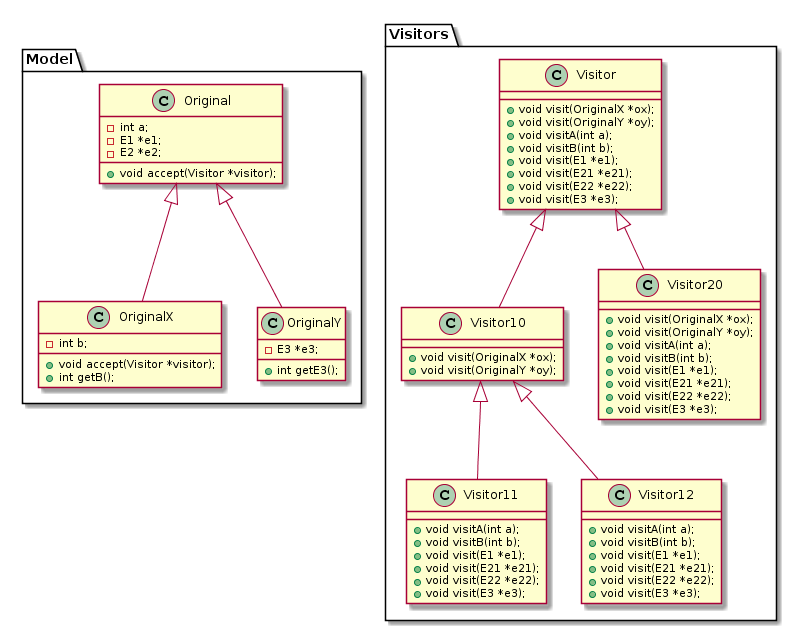

The diagram above was rendered by PlantUML. Its source (embedded in the PNG):
@startuml
package "Model"{
class Original{
{field}  - int a;
{field}  - E1 *e1;
{field}  - E2 *e2;
{method} + void accept(Visitor *visitor);
}
class OriginalX{
{field}  -int b;
{method} + void accept(Visitor *visitor);
{method} + int getB();
}

class OriginalY{
{field}  - E3 *e3;
{method} + int getE3();
}

Original <|-- OriginalX
Original <|-- OriginalY
}

package "Visitors"{
class Visitor{
{method} + void visit(OriginalX *ox);
{method} + void visit(OriginalY *oy);
{method} + void visitA(int a);
{method} + void visitB(int b); 
{method} + void visit(E1 *e1);
{method} + void visit(E21 *e21);
{method} + void visit(E22 *e22);
{method} + void visit(E3 *e3);
}

class Visitor10{
{method} + void visit(OriginalX *ox);
{method} + void visit(OriginalY *oy);
}

class Visitor11{
{method} + void visitA(int a);
{method} + void visitB(int b); 
{method} + void visit(E1 *e1);
{method} + void visit(E21 *e21);
{method} + void visit(E22 *e22);
{method} + void visit(E3 *e3);
}

class Visitor12{
{method} + void visitA(int a);
{method} + void visitB(int b); 
{method} + void visit(E1 *e1);
{method} + void visit(E21 *e21);
{method} + void visit(E22 *e22);
{method} + void visit(E3 *e3);
}

class Visitor20{
{method} + void visit(OriginalX *ox);
{method} + void visit(OriginalY *oy);
{method} + void visitA(int a);
{method} + void visitB(int b); 
{method} + void visit(E1 *e1);
{method} + void visit(E21 *e21);
{method} + void visit(E22 *e22);
{method} + void visit(E3 *e3);
}

Visitor <|-- Visitor10
Visitor10 <|-- Visitor11
Visitor10 <|-- Visitor12
Visitor <|-- Visitor20
}
@enduml